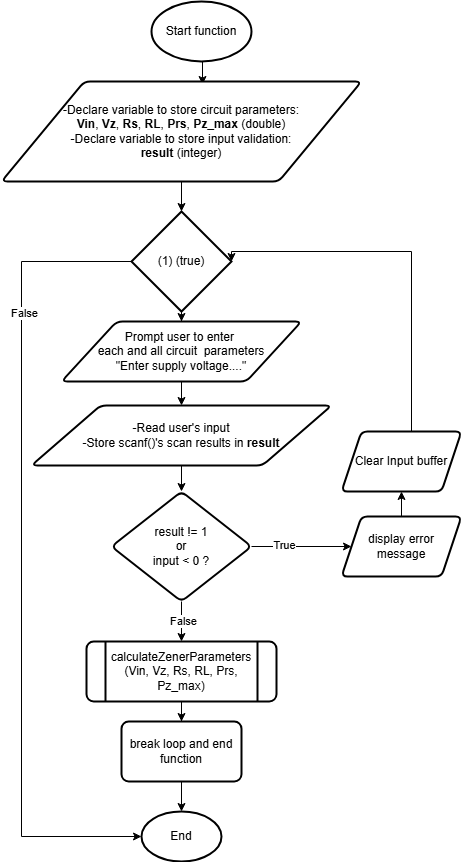

The diagram above was exported from draw.io. Its source (the exported page's mxGraphModel, read from the mxfile embedded in the PNG):
<mxGraphModel dx="1434" dy="778" grid="1" gridSize="10" guides="1" tooltips="1" connect="1" arrows="1" fold="1" page="1" pageScale="1" pageWidth="827" pageHeight="1169" math="0" shadow="0">
  <root>
    <mxCell id="0" />
    <mxCell id="1" parent="0" />
    <mxCell id="rJR45AbUYmS-C4Nn-QSc-1" value="Start function" style="strokeWidth=2;html=1;shape=mxgraph.flowchart.start_1;whiteSpace=wrap;" parent="1" vertex="1">
      <mxGeometry x="400" y="30" width="100" height="60" as="geometry" />
    </mxCell>
    <mxCell id="rJR45AbUYmS-C4Nn-QSc-7" style="edgeStyle=orthogonalEdgeStyle;rounded=0;orthogonalLoop=1;jettySize=auto;html=1;exitX=0.5;exitY=1;exitDx=0;exitDy=0;exitPerimeter=0;entryX=0.455;entryY=0.05;entryDx=0;entryDy=0;entryPerimeter=0;" parent="1" source="rJR45AbUYmS-C4Nn-QSc-1" edge="1">
      <mxGeometry relative="1" as="geometry">
        <mxPoint x="451" y="113" as="targetPoint" />
      </mxGeometry>
    </mxCell>
    <mxCell id="21YKa2JMAGlFQ6PVg6tg-3" value="" style="edgeStyle=orthogonalEdgeStyle;rounded=0;orthogonalLoop=1;jettySize=auto;html=1;" edge="1" parent="1" source="21YKa2JMAGlFQ6PVg6tg-1" target="21YKa2JMAGlFQ6PVg6tg-2">
      <mxGeometry relative="1" as="geometry" />
    </mxCell>
    <mxCell id="21YKa2JMAGlFQ6PVg6tg-1" value="-Declare variable to store circuit parameters:&lt;div&gt;&lt;b&gt;Vin&lt;/b&gt;, &lt;b&gt;Vz&lt;/b&gt;, &lt;b&gt;Rs&lt;/b&gt;, &lt;b&gt;RL&lt;/b&gt;, &lt;b&gt;Prs&lt;/b&gt;, &lt;b&gt;Pz_max&lt;/b&gt; (double)&lt;/div&gt;&lt;div&gt;&lt;span style=&quot;background-color: transparent; color: light-dark(rgb(0, 0, 0), rgb(255, 255, 255));&quot;&gt;-Declare variable to store input validation:&lt;/span&gt;&lt;/div&gt;&lt;div&gt;&lt;b&gt;result&lt;/b&gt; (integer)&lt;/div&gt;" style="shape=parallelogram;html=1;strokeWidth=2;perimeter=parallelogramPerimeter;whiteSpace=wrap;rounded=1;arcSize=12;size=0.23;" vertex="1" parent="1">
      <mxGeometry x="250" y="110" width="360" height="100" as="geometry" />
    </mxCell>
    <mxCell id="21YKa2JMAGlFQ6PVg6tg-6" value="" style="edgeStyle=orthogonalEdgeStyle;rounded=0;orthogonalLoop=1;jettySize=auto;html=1;" edge="1" parent="1" source="21YKa2JMAGlFQ6PVg6tg-2" target="21YKa2JMAGlFQ6PVg6tg-5">
      <mxGeometry relative="1" as="geometry" />
    </mxCell>
    <mxCell id="21YKa2JMAGlFQ6PVg6tg-26" style="edgeStyle=orthogonalEdgeStyle;rounded=0;orthogonalLoop=1;jettySize=auto;html=1;entryX=0;entryY=0.5;entryDx=0;entryDy=0;exitX=0;exitY=0.5;exitDx=0;exitDy=0;exitPerimeter=0;" edge="1" parent="1" source="21YKa2JMAGlFQ6PVg6tg-2" target="21YKa2JMAGlFQ6PVg6tg-24">
      <mxGeometry relative="1" as="geometry">
        <Array as="points">
          <mxPoint x="270" y="290" />
          <mxPoint x="270" y="865" />
        </Array>
      </mxGeometry>
    </mxCell>
    <mxCell id="21YKa2JMAGlFQ6PVg6tg-27" value="False" style="edgeLabel;html=1;align=center;verticalAlign=middle;resizable=0;points=[];" vertex="1" connectable="0" parent="21YKa2JMAGlFQ6PVg6tg-26">
      <mxGeometry x="-0.6" y="2" relative="1" as="geometry">
        <mxPoint as="offset" />
      </mxGeometry>
    </mxCell>
    <mxCell id="21YKa2JMAGlFQ6PVg6tg-2" value="(1) (true)" style="strokeWidth=2;html=1;shape=mxgraph.flowchart.decision;whiteSpace=wrap;" vertex="1" parent="1">
      <mxGeometry x="380" y="240" width="100" height="100" as="geometry" />
    </mxCell>
    <mxCell id="21YKa2JMAGlFQ6PVg6tg-8" value="" style="edgeStyle=orthogonalEdgeStyle;rounded=0;orthogonalLoop=1;jettySize=auto;html=1;" edge="1" parent="1" source="21YKa2JMAGlFQ6PVg6tg-5" target="21YKa2JMAGlFQ6PVg6tg-7">
      <mxGeometry relative="1" as="geometry" />
    </mxCell>
    <mxCell id="21YKa2JMAGlFQ6PVg6tg-5" value="Prompt user to enter&amp;nbsp;&lt;div&gt;each and all circuit&amp;nbsp; parameters&lt;div&gt;&quot;Enter supply voltage....&quot;&lt;/div&gt;&lt;/div&gt;" style="shape=parallelogram;html=1;strokeWidth=2;perimeter=parallelogramPerimeter;whiteSpace=wrap;rounded=1;arcSize=12;size=0.23;" vertex="1" parent="1">
      <mxGeometry x="310" y="350" width="240" height="60" as="geometry" />
    </mxCell>
    <mxCell id="21YKa2JMAGlFQ6PVg6tg-10" value="" style="edgeStyle=orthogonalEdgeStyle;rounded=0;orthogonalLoop=1;jettySize=auto;html=1;" edge="1" parent="1" source="21YKa2JMAGlFQ6PVg6tg-7" target="21YKa2JMAGlFQ6PVg6tg-9">
      <mxGeometry relative="1" as="geometry" />
    </mxCell>
    <mxCell id="21YKa2JMAGlFQ6PVg6tg-7" value="-Read user's input&lt;div&gt;-Store scanf()'s scan results in &lt;b&gt;result&lt;/b&gt;&lt;/div&gt;" style="shape=parallelogram;html=1;strokeWidth=2;perimeter=parallelogramPerimeter;whiteSpace=wrap;rounded=1;arcSize=12;size=0.23;" vertex="1" parent="1">
      <mxGeometry x="280" y="434" width="300" height="60" as="geometry" />
    </mxCell>
    <mxCell id="21YKa2JMAGlFQ6PVg6tg-13" value="" style="edgeStyle=orthogonalEdgeStyle;rounded=0;orthogonalLoop=1;jettySize=auto;html=1;" edge="1" parent="1" source="21YKa2JMAGlFQ6PVg6tg-9" target="21YKa2JMAGlFQ6PVg6tg-12">
      <mxGeometry relative="1" as="geometry" />
    </mxCell>
    <mxCell id="21YKa2JMAGlFQ6PVg6tg-14" value="True" style="edgeLabel;html=1;align=center;verticalAlign=middle;resizable=0;points=[];" vertex="1" connectable="0" parent="21YKa2JMAGlFQ6PVg6tg-13">
      <mxGeometry x="-0.3667" y="2" relative="1" as="geometry">
        <mxPoint as="offset" />
      </mxGeometry>
    </mxCell>
    <mxCell id="21YKa2JMAGlFQ6PVg6tg-20" value="" style="edgeStyle=orthogonalEdgeStyle;rounded=0;orthogonalLoop=1;jettySize=auto;html=1;" edge="1" parent="1" source="21YKa2JMAGlFQ6PVg6tg-9" target="21YKa2JMAGlFQ6PVg6tg-19">
      <mxGeometry relative="1" as="geometry" />
    </mxCell>
    <mxCell id="21YKa2JMAGlFQ6PVg6tg-21" value="False" style="edgeLabel;html=1;align=center;verticalAlign=middle;resizable=0;points=[];" vertex="1" connectable="0" parent="21YKa2JMAGlFQ6PVg6tg-20">
      <mxGeometry x="-0.0667" y="1" relative="1" as="geometry">
        <mxPoint as="offset" />
      </mxGeometry>
    </mxCell>
    <mxCell id="21YKa2JMAGlFQ6PVg6tg-9" value="result != 1&lt;div&gt;or&lt;/div&gt;&lt;div&gt;input &amp;lt; 0 ?&lt;/div&gt;" style="rhombus;whiteSpace=wrap;html=1;strokeWidth=2;rounded=1;arcSize=12;" vertex="1" parent="1">
      <mxGeometry x="360" y="520" width="140" height="110" as="geometry" />
    </mxCell>
    <mxCell id="21YKa2JMAGlFQ6PVg6tg-17" value="" style="edgeStyle=orthogonalEdgeStyle;rounded=0;orthogonalLoop=1;jettySize=auto;html=1;" edge="1" parent="1" source="21YKa2JMAGlFQ6PVg6tg-12" target="21YKa2JMAGlFQ6PVg6tg-16">
      <mxGeometry relative="1" as="geometry" />
    </mxCell>
    <mxCell id="21YKa2JMAGlFQ6PVg6tg-12" value="display error message" style="shape=parallelogram;perimeter=parallelogramPerimeter;whiteSpace=wrap;html=1;fixedSize=1;strokeWidth=2;rounded=1;arcSize=12;" vertex="1" parent="1">
      <mxGeometry x="590" y="545" width="120" height="60" as="geometry" />
    </mxCell>
    <mxCell id="21YKa2JMAGlFQ6PVg6tg-16" value="Clear Input buffer" style="shape=parallelogram;perimeter=parallelogramPerimeter;whiteSpace=wrap;html=1;fixedSize=1;strokeWidth=2;rounded=1;arcSize=12;" vertex="1" parent="1">
      <mxGeometry x="590" y="460" width="120" height="60" as="geometry" />
    </mxCell>
    <mxCell id="21YKa2JMAGlFQ6PVg6tg-18" style="edgeStyle=orthogonalEdgeStyle;rounded=0;orthogonalLoop=1;jettySize=auto;html=1;entryX=1;entryY=0.5;entryDx=0;entryDy=0;entryPerimeter=0;" edge="1" parent="1" source="21YKa2JMAGlFQ6PVg6tg-16" target="21YKa2JMAGlFQ6PVg6tg-2">
      <mxGeometry relative="1" as="geometry">
        <Array as="points">
          <mxPoint x="660" y="280" />
        </Array>
      </mxGeometry>
    </mxCell>
    <mxCell id="21YKa2JMAGlFQ6PVg6tg-23" value="" style="edgeStyle=orthogonalEdgeStyle;rounded=0;orthogonalLoop=1;jettySize=auto;html=1;" edge="1" parent="1" source="21YKa2JMAGlFQ6PVg6tg-19" target="21YKa2JMAGlFQ6PVg6tg-22">
      <mxGeometry relative="1" as="geometry" />
    </mxCell>
    <mxCell id="21YKa2JMAGlFQ6PVg6tg-19" value="calculateZenerParameters (Vin, Vz, Rs, RL, Prs, Pz_max)" style="shape=process;whiteSpace=wrap;html=1;backgroundOutline=1;strokeWidth=2;rounded=1;arcSize=12;" vertex="1" parent="1">
      <mxGeometry x="335" y="670" width="190" height="60" as="geometry" />
    </mxCell>
    <mxCell id="21YKa2JMAGlFQ6PVg6tg-25" value="" style="edgeStyle=orthogonalEdgeStyle;rounded=0;orthogonalLoop=1;jettySize=auto;html=1;" edge="1" parent="1" source="21YKa2JMAGlFQ6PVg6tg-22" target="21YKa2JMAGlFQ6PVg6tg-24">
      <mxGeometry relative="1" as="geometry" />
    </mxCell>
    <mxCell id="21YKa2JMAGlFQ6PVg6tg-22" value="break loop and end function" style="whiteSpace=wrap;html=1;strokeWidth=2;rounded=1;arcSize=12;" vertex="1" parent="1">
      <mxGeometry x="370" y="750" width="120" height="60" as="geometry" />
    </mxCell>
    <mxCell id="21YKa2JMAGlFQ6PVg6tg-24" value="End" style="ellipse;whiteSpace=wrap;html=1;strokeWidth=2;rounded=1;arcSize=12;" vertex="1" parent="1">
      <mxGeometry x="390" y="840" width="80" height="50" as="geometry" />
    </mxCell>
  </root>
</mxGraphModel>